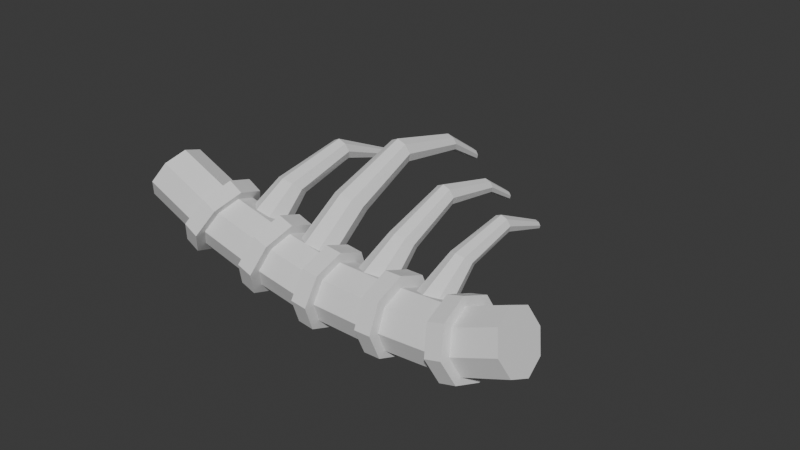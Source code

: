 # Source: bones1.blend  (saved by Blender 4.0.36; exported with 4.5.12 LTS)
import bpy
from mathutils import Matrix  # noqa: F401  (used for matrix-valued properties, if any)

bpy.ops.wm.read_factory_settings(use_empty=True)
scene = bpy.context.scene
scene.name = 'Scene'

# ---- collections
col_collection = bpy.data.collections.new('Collection'); scene.collection.children.link(col_collection)

# ---- world
world_world = bpy.data.worlds.new('World'); scene.world = world_world
world_world.use_nodes = True; world_world.node_tree.nodes.clear()
_N = world_world.node_tree.nodes; _L = world_world.node_tree.links
n0 = _N.new('ShaderNodeOutputWorld'); n0.name = 'World Output'; n0.location = (300, 300)
n1 = _N.new('ShaderNodeBackground'); n1.name = 'Background'; n1.location = (10, 300)
n1.inputs[0].default_value = (0.05088, 0.05088, 0.05088, 1.0)
_L.new(n1.outputs[0], n0.inputs[0])
n0.is_active_output = True
world_world.color = (0.05088, 0.05088, 0.05088)
world_world.use_sun_shadow = False
world_world.sun_shadow_jitter_overblur = 0.0

# ---- meshes
me_cylinder = bpy.data.meshes.new('Cylinder')
me_cylinder.from_pydata([(-0.1953, 0.33, 0.34), (-0.2306, 0.33, 1.063), (0.04191, 0.2343, 0.3275), (0.006612, 0.2343, 1.05), (0.1402, 0.003428, 0.3223), (0.1049, 0.003428, 1.045), (0.04191, -0.2275, 0.3275), (0.006612, -0.2275, 1.05), (-0.1953, -0.3231, 0.34), (-0.2306, -0.3231, 1.063), (-0.4325, -0.2275, 0.3525), (-0.4678, -0.2275, 1.075), (-0.5307, 0.003428, 0.3576), (-0.566, 0.003428, 1.081), (-0.4325, 0.2343, 0.3525), (-0.4678, 0.2343, 1.075), (-0.3787, 0.33, 1.728), (-0.154, 0.2343, 1.786), (-0.06087, 0.003428, 1.81), (-0.154, -0.2275, 1.786), (-0.3787, -0.3231, 1.728), (-0.6034, -0.2275, 1.67), (-0.6965, 0.003428, 1.646), (-0.6034, 0.2343, 1.67), (-0.3787, 0.33, 1.728), (-0.154, 0.2343, 1.786), (-0.06087, 0.003428, 1.81), (-0.154, -0.2275, 1.786), (-0.3787, -0.3231, 1.728), (-0.6034, -0.2275, 1.67), (-0.6965, 0.003428, 1.646), (-0.6034, 0.2343, 1.67), (-0.6046, 0.33, 2.46), (-0.3971, 0.2343, 2.562), (-0.3112, 0.003428, 2.604), (-0.3971, -0.2275, 2.562), (-0.6046, -0.3231, 2.46), (-0.8121, -0.2275, 2.359), (-0.898, 0.003428, 2.317), (-0.8121, 0.2343, 2.359), (-0.9508, 0.33, 3.164), (-0.7433, 0.2343, 3.265), (-0.6573, 0.003428, 3.307), (-0.7433, -0.2275, 3.265), (-0.9508, -0.3231, 3.164), (-1.158, -0.2275, 3.063), (-1.244, 0.003428, 3.021), (-1.158, 0.2343, 3.063), (-1.379, 0.3298, 3.9), (-1.219, 0.2328, 4.07), (-1.158, 0.001374, 4.144), (-1.231, -0.2288, 4.079), (-1.396, -0.323, 3.913), (-1.556, -0.2259, 3.743), (-1.618, 0.005481, 3.669), (-1.544, 0.2357, 3.734), (-1.845, 0.3487, 4.319), (-1.683, 0.2516, 4.492), (-1.621, 0.02021, 4.568), (-1.695, -0.21, 4.501), (-1.862, -0.3041, 4.332), (-2.024, -0.2071, 4.159), (-2.086, 0.02432, 4.084), (-2.012, 0.2545, 4.15), (-0.2088, 0.2535, 1.602), (-0.6647, 0.6256, 1.449), (-0.3235, 0.1747, 1.723), (-0.7406, 0.5735, 1.529), (-0.4558, 0.0308, 1.723), (-0.8281, 0.4783, 1.529), (-0.5282, -0.09389, 1.603), (-0.876, 0.3959, 1.45), (-0.4982, -0.1263, 1.432), (-0.8562, 0.3744, 1.337), (-0.3835, -0.04756, 1.311), (-0.7803, 0.4265, 1.257), (-0.2512, 0.09631, 1.311), (-0.6928, 0.5217, 1.257), (-0.1788, 0.221, 1.432), (-0.6449, 0.6042, 1.337), (-0.8489, 1.205, 1.422), (-0.9234, 1.184, 1.478), (-1.017, 1.157, 1.466), (-1.074, 1.14, 1.395), (-1.062, 1.142, 1.304), (-0.9875, 1.163, 1.249), (-0.8942, 1.19, 1.26), (-0.8368, 1.208, 1.332), (-0.721, 1.81, 1.554), (-0.7601, 1.799, 1.583), (-0.8089, 1.785, 1.577), (-0.839, 1.776, 1.539), (-0.8326, 1.777, 1.492), (-0.7936, 1.788, 1.463), (-0.7447, 1.802, 1.469), (-0.7147, 1.811, 1.507), (-1.366, 0.4375, 3.84), (-1.49, 0.4375, 3.976), (-1.143, 0.3094, 4.031), (-1.267, 0.3094, 4.167), (-1.051, -5.96e-08, 4.11), (-1.175, -5.96e-08, 4.246), (-1.143, -0.3094, 4.031), (-1.267, -0.3094, 4.167), (-1.366, -0.4375, 3.84), (-1.49, -0.4375, 3.976), (-1.589, -0.3094, 3.649), (-1.713, -0.3094, 3.785), (-1.681, -5.96e-08, 3.57), (-1.805, -8.941e-08, 3.705), (-1.589, 0.3094, 3.649), (-1.713, 0.3094, 3.785), (-0.4199, 0.4375, 1.751), (-0.4393, 0.4375, 1.924), (-0.1107, 0.3094, 1.787), (-0.1302, 0.3094, 1.96), (0.01733, -5.96e-08, 1.802), (-0.002104, 0.0, 1.975), (-0.1107, -0.3094, 1.787), (-0.1302, -0.3094, 1.96), (-0.4199, -0.4375, 1.751), (-0.4393, -0.4375, 1.924), (-0.729, -0.3094, 1.715), (-0.7485, -0.3094, 1.888), (-0.8571, 0.0, 1.701), (-0.8765, -5.96e-08, 1.873), (-0.729, 0.3094, 1.715), (-0.7485, 0.3094, 1.888), (-0.2577, 0.4375, 0.9949), (-0.2482, 0.4375, 1.169), (0.05295, 0.3094, 0.9802), (0.06241, 0.3094, 1.154), (0.1816, 0.0, 0.9742), (0.1911, 0.0, 1.148), (0.05295, -0.3094, 0.9802), (0.06241, -0.3094, 1.154), (-0.2577, -0.4375, 0.9949), (-0.2482, -0.4375, 1.169), (-0.5683, -0.3094, 1.01), (-0.5588, -0.3094, 1.184), (-0.6969, -5.96e-08, 1.016), (-0.6875, 0.0, 1.19), (-0.5683, 0.3094, 1.01), (-0.5588, 0.3094, 1.184), (-0.976, 0.4375, 3.145), (-1.062, 0.4375, 3.304), (-0.7105, 0.3094, 3.282), (-0.7965, 0.3094, 3.441), (-0.6005, -2.98e-08, 3.338), (-0.6865, -8.941e-08, 3.497), (-0.7105, -0.3094, 3.282), (-0.7965, -0.3094, 3.441), (-0.976, -0.4375, 3.145), (-1.062, -0.4375, 3.304), (-1.242, -0.3094, 3.009), (-1.327, -0.3094, 3.167), (-1.351, -5.96e-08, 2.952), (-1.437, -2.98e-08, 3.111), (-1.242, 0.3094, 3.009), (-1.327, 0.3094, 3.167), (-0.6251, 0.4375, 2.442), (-0.6855, 0.4375, 2.609), (-0.3387, 0.3094, 2.541), (-0.3991, 0.3094, 2.709), (-0.2201, -2.98e-08, 2.582), (-0.2804, 0.0, 2.75), (-0.3387, -0.3094, 2.541), (-0.3991, -0.3094, 2.709), (-0.6251, -0.4375, 2.442), (-0.6855, -0.4375, 2.609), (-0.9116, -0.3094, 2.343), (-0.9719, -0.3094, 2.51), (-1.03, -5.96e-08, 2.301), (-1.091, -2.98e-08, 2.469), (-0.9116, 0.3094, 2.343), (-0.9719, 0.3094, 2.51), (-0.4984, 0.2487, 2.252), (-0.9838, 0.7278, 2.099), (-0.5995, 0.1793, 2.358), (-1.071, 0.6679, 2.191), (-0.7161, 0.05252, 2.358), (-1.172, 0.5584, 2.191), (-0.7799, -0.05735, 2.252), (-1.227, 0.4635, 2.099), (-0.7535, -0.08595, 2.102), (-1.204, 0.4388, 1.969), (-0.6524, -0.01653, 1.995), (-1.117, 0.4988, 1.878), (-0.5358, 0.1103, 1.995), (-1.016, 0.6082, 1.877), (-0.472, 0.2201, 2.101), (-0.961, 0.7031, 1.969), (-1.306, 1.281, 2.016), (-1.392, 1.257, 2.08), (-1.499, 1.226, 2.067), (-1.565, 1.206, 1.984), (-1.551, 1.209, 1.88), (-1.465, 1.233, 1.816), (-1.358, 1.264, 1.83), (-1.292, 1.284, 1.912), (-1.272, 1.984, 2.116), (-1.333, 1.967, 2.162), (-1.41, 1.944, 2.152), (-1.457, 1.93, 2.093), (-1.447, 1.932, 2.019), (-1.386, 1.95, 1.973), (-1.309, 1.972, 1.982), (-1.262, 1.986, 2.042), (-1.086, 2.367, 2.238), (-1.126, 2.357, 2.269), (-1.176, 2.346, 2.263), (-1.207, 2.339, 2.224), (-1.199, 2.342, 2.175), (-1.159, 2.352, 2.145), (-1.109, 2.363, 2.151), (-1.079, 2.37, 2.189), (-0.7562, 0.2695, 2.949), (-1.196, 0.6283, 2.802), (-0.8668, 0.1935, 3.065), (-1.269, 0.5781, 2.879), (-0.9944, 0.05483, 3.066), (-1.353, 0.4863, 2.879), (-1.064, -0.06538, 2.95), (-1.399, 0.4068, 2.802), (-1.035, -0.09667, 2.785), (-1.38, 0.3861, 2.693), (-0.9246, -0.02072, 2.669), (-1.307, 0.4363, 2.616), (-0.7971, 0.118, 2.668), (-1.223, 0.5281, 2.616), (-0.7273, 0.2382, 2.785), (-1.177, 0.6076, 2.693), (-1.466, 1.092, 2.732), (-1.538, 1.072, 2.786), (-1.628, 1.046, 2.775), (-1.683, 1.029, 2.705), (-1.671, 1.032, 2.618), (-1.599, 1.052, 2.565), (-1.509, 1.078, 2.576), (-1.454, 1.095, 2.645), (-1.437, 1.681, 2.816), (-1.489, 1.667, 2.854), (-1.553, 1.648, 2.846), (-1.593, 1.636, 2.797), (-1.584, 1.638, 2.735), (-1.533, 1.653, 2.696), (-1.468, 1.671, 2.704), (-1.429, 1.683, 2.754), (-1.281, 2.003, 2.918), (-1.315, 1.994, 2.944), (-1.357, 1.985, 2.939), (-1.383, 1.979, 2.907), (-1.376, 1.981, 2.866), (-1.343, 1.99, 2.84), (-1.301, 1.999, 2.845), (-1.275, 2.005, 2.877), (-1.185, 0.3163, 3.513), (-1.556, 0.619, 3.389), (-1.278, 0.2522, 3.611), (-1.618, 0.5766, 3.453), (-1.386, 0.1352, 3.611), (-1.689, 0.4992, 3.454), (-1.445, 0.03377, 3.513), (-1.728, 0.4321, 3.389), (-1.421, 0.007375, 3.374), (-1.712, 0.4146, 3.297), (-1.327, 0.07146, 3.276), (-1.65, 0.457, 3.232), (-1.22, 0.1885, 3.276), (-1.579, 0.5345, 3.232), (-1.161, 0.2899, 3.374), (-1.54, 0.6016, 3.297), (-1.706, 1.09, 3.367), (-1.766, 1.073, 3.412), (-1.842, 1.051, 3.402), (-1.889, 1.037, 3.344), (-1.879, 1.039, 3.271), (-1.818, 1.056, 3.225), (-1.743, 1.078, 3.235), (-1.696, 1.092, 3.293), (-1.602, 1.582, 3.474), (-1.634, 1.573, 3.497), (-1.673, 1.562, 3.492), (-1.698, 1.555, 3.462), (-1.693, 1.556, 3.423), (-1.661, 1.565, 3.4), (-1.621, 1.576, 3.405), (-1.597, 1.584, 3.435)], [], [(0, 1, 3, 2), (2, 3, 5, 4), (4, 5, 7, 6), (6, 7, 9, 8), (8, 9, 11, 10), (10, 11, 13, 12), (9, 7, 19, 20), (12, 13, 15, 14), (14, 15, 1, 0), (0, 2, 4, 6, 8, 10, 12, 14), (17, 16, 24, 25), (15, 13, 22, 23), (5, 3, 17, 18), (11, 9, 20, 21), (1, 15, 23, 16), (3, 1, 16, 17), (7, 5, 18, 19), (13, 11, 21, 22), (31, 30, 38, 39), (16, 23, 31, 24), (22, 21, 29, 30), (20, 19, 27, 28), (18, 17, 25, 26), (23, 22, 30, 31), (21, 20, 28, 29), (19, 18, 26, 27), (34, 33, 41, 42), (29, 28, 36, 37), (27, 26, 34, 35), (25, 24, 32, 33), (24, 31, 39, 32), (30, 29, 37, 38), (28, 27, 35, 36), (26, 25, 33, 34), (40, 47, 55, 48), (39, 38, 46, 47), (37, 36, 44, 45), (35, 34, 42, 43), (33, 32, 40, 41), (32, 39, 47, 40), (38, 37, 45, 46), (36, 35, 43, 44), (55, 54, 62, 63), (46, 45, 53, 54), (44, 43, 51, 52), (42, 41, 49, 50), (47, 46, 54, 55), (45, 44, 52, 53), (43, 42, 50, 51), (41, 40, 48, 49), (53, 52, 60, 61), (51, 50, 58, 59), (49, 48, 56, 57), (48, 55, 63, 56), (54, 53, 61, 62), (52, 51, 59, 60), (50, 49, 57, 58), (57, 56, 63, 62, 61, 60, 59, 58), (64, 65, 67, 66), (66, 67, 69, 68), (68, 69, 71, 70), (70, 71, 73, 72), (72, 73, 75, 74), (74, 75, 77, 76), (77, 75, 85, 86), (76, 77, 79, 78), (78, 79, 65, 64), (64, 66, 68, 70, 72, 74, 76, 78), (85, 84, 92, 93), (73, 71, 83, 84), (79, 77, 86, 87), (69, 67, 81, 82), (75, 73, 84, 85), (65, 79, 87, 80), (67, 65, 80, 81), (71, 69, 82, 83), (89, 88, 95, 94, 93, 92, 91, 90), (83, 82, 90, 91), (81, 80, 88, 89), (80, 87, 95, 88), (86, 85, 93, 94), (84, 83, 91, 92), (82, 81, 89, 90), (87, 86, 94, 95), (96, 97, 99, 98), (98, 99, 101, 100), (100, 101, 103, 102), (102, 103, 105, 104), (104, 105, 107, 106), (106, 107, 109, 108), (99, 97, 111, 109, 107, 105, 103, 101), (108, 109, 111, 110), (110, 111, 97, 96), (96, 98, 100, 102, 104, 106, 108, 110), (112, 113, 115, 114), (114, 115, 117, 116), (116, 117, 119, 118), (118, 119, 121, 120), (120, 121, 123, 122), (122, 123, 125, 124), (115, 113, 127, 125, 123, 121, 119, 117), (124, 125, 127, 126), (126, 127, 113, 112), (112, 114, 116, 118, 120, 122, 124, 126), (128, 129, 131, 130), (130, 131, 133, 132), (132, 133, 135, 134), (134, 135, 137, 136), (136, 137, 139, 138), (138, 139, 141, 140), (131, 129, 143, 141, 139, 137, 135, 133), (140, 141, 143, 142), (142, 143, 129, 128), (128, 130, 132, 134, 136, 138, 140, 142), (144, 145, 147, 146), (146, 147, 149, 148), (148, 149, 151, 150), (150, 151, 153, 152), (152, 153, 155, 154), (154, 155, 157, 156), (147, 145, 159, 157, 155, 153, 151, 149), (156, 157, 159, 158), (158, 159, 145, 144), (144, 146, 148, 150, 152, 154, 156, 158), (160, 161, 163, 162), (162, 163, 165, 164), (164, 165, 167, 166), (166, 167, 169, 168), (168, 169, 171, 170), (170, 171, 173, 172), (163, 161, 175, 173, 171, 169, 167, 165), (172, 173, 175, 174), (174, 175, 161, 160), (160, 162, 164, 166, 168, 170, 172, 174), (176, 177, 179, 178), (178, 179, 181, 180), (180, 181, 183, 182), (182, 183, 185, 184), (184, 185, 187, 186), (186, 187, 189, 188), (189, 187, 197, 198), (188, 189, 191, 190), (190, 191, 177, 176), (176, 178, 180, 182, 184, 186, 188, 190), (197, 196, 204, 205), (185, 183, 195, 196), (191, 189, 198, 199), (181, 179, 193, 194), (187, 185, 196, 197), (177, 191, 199, 192), (179, 177, 192, 193), (183, 181, 194, 195), (202, 201, 209, 210), (195, 194, 202, 203), (193, 192, 200, 201), (192, 199, 207, 200), (198, 197, 205, 206), (196, 195, 203, 204), (194, 193, 201, 202), (199, 198, 206, 207), (209, 208, 215, 214, 213, 212, 211, 210), (207, 206, 214, 215), (205, 204, 212, 213), (203, 202, 210, 211), (201, 200, 208, 209), (200, 207, 215, 208), (206, 205, 213, 214), (204, 203, 211, 212), (216, 217, 219, 218), (218, 219, 221, 220), (220, 221, 223, 222), (222, 223, 225, 224), (224, 225, 227, 226), (226, 227, 229, 228), (229, 227, 237, 238), (228, 229, 231, 230), (230, 231, 217, 216), (216, 218, 220, 222, 224, 226, 228, 230), (237, 236, 244, 245), (225, 223, 235, 236), (231, 229, 238, 239), (221, 219, 233, 234), (227, 225, 236, 237), (217, 231, 239, 232), (219, 217, 232, 233), (223, 221, 234, 235), (242, 241, 249, 250), (235, 234, 242, 243), (233, 232, 240, 241), (232, 239, 247, 240), (238, 237, 245, 246), (236, 235, 243, 244), (234, 233, 241, 242), (239, 238, 246, 247), (249, 248, 255, 254, 253, 252, 251, 250), (247, 246, 254, 255), (245, 244, 252, 253), (243, 242, 250, 251), (241, 240, 248, 249), (240, 247, 255, 248), (246, 245, 253, 254), (244, 243, 251, 252), (256, 257, 259, 258), (258, 259, 261, 260), (260, 261, 263, 262), (262, 263, 265, 264), (264, 265, 267, 266), (266, 267, 269, 268), (269, 267, 277, 278), (268, 269, 271, 270), (270, 271, 257, 256), (256, 258, 260, 262, 264, 266, 268, 270), (277, 276, 284, 285), (265, 263, 275, 276), (271, 269, 278, 279), (261, 259, 273, 274), (267, 265, 276, 277), (257, 271, 279, 272), (259, 257, 272, 273), (263, 261, 274, 275), (281, 280, 287, 286, 285, 284, 283, 282), (275, 274, 282, 283), (273, 272, 280, 281), (272, 279, 287, 280), (278, 277, 285, 286), (276, 275, 283, 284), (274, 273, 281, 282), (279, 278, 286, 287)])
_uv = me_cylinder.uv_layers.new(name='UVMap')
_uv.uv.foreach_set('vector', [1.0, 0.5, 1.0, 1.0, 0.875, 1.0, 0.875, 0.5, 0.875, 0.5, 0.875, 1.0, 0.75, 1.0, 0.75, 0.5, 0.75, 0.5, 0.75, 1.0, 0.625, 1.0, 0.625, 0.5, 0.625, 0.5, 0.625, 1.0, 0.5, 1.0, 0.5, 0.5, 0.5, 0.5, 0.5, 1.0, 0.375, 1.0, 0.375, 0.5, 0.375, 0.5, 0.375, 1.0, 0.25, 1.0, 0.25, 0.5, 0.5, 1.0, 0.625, 1.0, 0.625, 1.0, 0.5, 1.0, 0.25, 0.5, 0.25, 1.0, 0.125, 1.0, 0.125, 0.5, 0.125, 0.5, 0.125, 1.0, 0.0, 1.0, 0.0, 0.5, 0.75, 0.49, 0.9197, 0.4197, 0.99, 0.25, 0.9197, 0.08029, 0.75, 0.01, 0.5803, 0.08029, 0.51, 0.25, 0.5803, 0.4197, 0.875, 1.0, 1.0, 1.0, 1.0, 1.0, 0.875, 1.0, 0.125, 1.0, 0.25, 1.0, 0.25, 1.0, 0.125, 1.0, 0.75, 1.0, 0.875, 1.0, 0.875, 1.0, 0.75, 1.0, 0.375, 1.0, 0.5, 1.0, 0.5, 1.0, 0.375, 1.0, 0.0, 1.0, 0.125, 1.0, 0.125, 1.0, 0.0, 1.0, 0.875, 1.0, 1.0, 1.0, 1.0, 1.0, 0.875, 1.0, 0.625, 1.0, 0.75, 1.0, 0.75, 1.0, 0.625, 1.0, 0.25, 1.0, 0.375, 1.0, 0.375, 1.0, 0.25, 1.0, 0.125, 1.0, 0.25, 1.0, 0.25, 1.0, 0.125, 1.0, 0.0, 1.0, 0.125, 1.0, 0.125, 1.0, 0.0, 1.0, 0.25, 1.0, 0.375, 1.0, 0.375, 1.0, 0.25, 1.0, 0.5, 1.0, 0.625, 1.0, 0.625, 1.0, 0.5, 1.0, 0.75, 1.0, 0.875, 1.0, 0.875, 1.0, 0.75, 1.0, 0.125, 1.0, 0.25, 1.0, 0.25, 1.0, 0.125, 1.0, 0.375, 1.0, 0.5, 1.0, 0.5, 1.0, 0.375, 1.0, 0.625, 1.0, 0.75, 1.0, 0.75, 1.0, 0.625, 1.0, 0.75, 1.0, 0.875, 1.0, 0.875, 1.0, 0.75, 1.0, 0.375, 1.0, 0.5, 1.0, 0.5, 1.0, 0.375, 1.0, 0.625, 1.0, 0.75, 1.0, 0.75, 1.0, 0.625, 1.0, 0.875, 1.0, 1.0, 1.0, 1.0, 1.0, 0.875, 1.0, 0.0, 1.0, 0.125, 1.0, 0.125, 1.0, 0.0, 1.0, 0.25, 1.0, 0.375, 1.0, 0.375, 1.0, 0.25, 1.0, 0.5, 1.0, 0.625, 1.0, 0.625, 1.0, 0.5, 1.0, 0.75, 1.0, 0.875, 1.0, 0.875, 1.0, 0.75, 1.0, 0.0, 1.0, 0.125, 1.0, 0.125, 1.0, 0.0, 1.0, 0.125, 1.0, 0.25, 1.0, 0.25, 1.0, 0.125, 1.0, 0.375, 1.0, 0.5, 1.0, 0.5, 1.0, 0.375, 1.0, 0.625, 1.0, 0.75, 1.0, 0.75, 1.0, 0.625, 1.0, 0.875, 1.0, 1.0, 1.0, 1.0, 1.0, 0.875, 1.0, 0.0, 1.0, 0.125, 1.0, 0.125, 1.0, 0.0, 1.0, 0.25, 1.0, 0.375, 1.0, 0.375, 1.0, 0.25, 1.0, 0.5, 1.0, 0.625, 1.0, 0.625, 1.0, 0.5, 1.0, 0.125, 1.0, 0.25, 1.0, 0.25, 1.0, 0.125, 1.0, 0.25, 1.0, 0.375, 1.0, 0.375, 1.0, 0.25, 1.0, 0.5, 1.0, 0.625, 1.0, 0.625, 1.0, 0.5, 1.0, 0.75, 1.0, 0.875, 1.0, 0.875, 1.0, 0.75, 1.0, 0.125, 1.0, 0.25, 1.0, 0.25, 1.0, 0.125, 1.0, 0.375, 1.0, 0.5, 1.0, 0.5, 1.0, 0.375, 1.0, 0.625, 1.0, 0.75, 1.0, 0.75, 1.0, 0.625, 1.0, 0.875, 1.0, 1.0, 1.0, 1.0, 1.0, 0.875, 1.0, 0.375, 1.0, 0.5, 1.0, 0.5, 1.0, 0.375, 1.0, 0.625, 1.0, 0.75, 1.0, 0.75, 1.0, 0.625, 1.0, 0.875, 1.0, 1.0, 1.0, 1.0, 1.0, 0.875, 1.0, 0.0, 1.0, 0.125, 1.0, 0.125, 1.0, 0.0, 1.0, 0.25, 1.0, 0.375, 1.0, 0.375, 1.0, 0.25, 1.0, 0.5, 1.0, 0.625, 1.0, 0.625, 1.0, 0.5, 1.0, 0.75, 1.0, 0.875, 1.0, 0.875, 1.0, 0.75, 1.0, 0.875, 1.0, 0.0, 1.0, 0.125, 1.0, 0.25, 1.0, 0.375, 1.0, 0.5, 1.0, 0.625, 1.0, 0.75, 1.0, 1.0, 0.5, 1.0, 1.0, 0.875, 1.0, 0.875, 0.5, 0.875, 0.5, 0.875, 1.0, 0.75, 1.0, 0.75, 0.5, 0.75, 0.5, 0.75, 1.0, 0.625, 1.0, 0.625, 0.5, 0.625, 0.5, 0.625, 1.0, 0.5, 1.0, 0.5, 0.5, 0.5, 0.5, 0.5, 1.0, 0.375, 1.0, 0.375, 0.5, 0.375, 0.5, 0.375, 1.0, 0.25, 1.0, 0.25, 0.5, 0.25, 1.0, 0.375, 1.0, 0.375, 1.0, 0.25, 1.0, 0.25, 0.5, 0.25, 1.0, 0.125, 1.0, 0.125, 0.5, 0.125, 0.5, 0.125, 1.0, 0.0, 1.0, 0.0, 0.5, 0.75, 0.49, 0.9197, 0.4197, 0.99, 0.25, 0.9197, 0.08029, 0.75, 0.01, 0.5803, 0.08029, 0.51, 0.25, 0.5803, 0.4197, 0.375, 1.0, 0.5, 1.0, 0.5, 1.0, 0.375, 1.0, 0.5, 1.0, 0.625, 1.0, 0.625, 1.0, 0.5, 1.0, 0.125, 1.0, 0.25, 1.0, 0.25, 1.0, 0.125, 1.0, 0.75, 1.0, 0.875, 1.0, 0.875, 1.0, 0.75, 1.0, 0.375, 1.0, 0.5, 1.0, 0.5, 1.0, 0.375, 1.0, 0.0, 1.0, 0.125, 1.0, 0.125, 1.0, 0.0, 1.0, 0.875, 1.0, 1.0, 1.0, 1.0, 1.0, 0.875, 1.0, 0.625, 1.0, 0.75, 1.0, 0.75, 1.0, 0.625, 1.0, 0.4197, 0.4197, 0.25, 0.49, 0.08029, 0.4197, 0.01, 0.25, 0.08029, 0.08029, 0.25, 0.01, 0.4197, 0.08029, 0.49, 0.25, 0.625, 1.0, 0.75, 1.0, 0.75, 1.0, 0.625, 1.0, 0.875, 1.0, 1.0, 1.0, 1.0, 1.0, 0.875, 1.0, 0.0, 1.0, 0.125, 1.0, 0.125, 1.0, 0.0, 1.0, 0.25, 1.0, 0.375, 1.0, 0.375, 1.0, 0.25, 1.0, 0.5, 1.0, 0.625, 1.0, 0.625, 1.0, 0.5, 1.0, 0.75, 1.0, 0.875, 1.0, 0.875, 1.0, 0.75, 1.0, 0.125, 1.0, 0.25, 1.0, 0.25, 1.0, 0.125, 1.0, 1.0, 0.5, 1.0, 1.0, 0.875, 1.0, 0.875, 0.5, 0.875, 0.5, 0.875, 1.0, 0.75, 1.0, 0.75, 0.5, 0.75, 0.5, 0.75, 1.0, 0.625, 1.0, 0.625, 0.5, 0.625, 0.5, 0.625, 1.0, 0.5, 1.0, 0.5, 0.5, 0.5, 0.5, 0.5, 1.0, 0.375, 1.0, 0.375, 0.5, 0.375, 0.5, 0.375, 1.0, 0.25, 1.0, 0.25, 0.5, 0.4197, 0.4197, 0.25, 0.49, 0.08029, 0.4197, 0.01, 0.25, 0.08029, 0.08029, 0.25, 0.01, 0.4197, 0.08029, 0.49, 0.25, 0.25, 0.5, 0.25, 1.0, 0.125, 1.0, 0.125, 0.5, 0.125, 0.5, 0.125, 1.0, 0.0, 1.0, 0.0, 0.5, 0.75, 0.49, 0.9197, 0.4197, 0.99, 0.25, 0.9197, 0.08029, 0.75, 0.01, 0.5803, 0.08029, 0.51, 0.25, 0.5803, 0.4197, 1.0, 0.5, 1.0, 1.0, 0.875, 1.0, 0.875, 0.5, 0.875, 0.5, 0.875, 1.0, 0.75, 1.0, 0.75, 0.5, 0.75, 0.5, 0.75, 1.0, 0.625, 1.0, 0.625, 0.5, 0.625, 0.5, 0.625, 1.0, 0.5, 1.0, 0.5, 0.5, 0.5, 0.5, 0.5, 1.0, 0.375, 1.0, 0.375, 0.5, 0.375, 0.5, 0.375, 1.0, 0.25, 1.0, 0.25, 0.5, 0.4197, 0.4197, 0.25, 0.49, 0.08029, 0.4197, 0.01, 0.25, 0.08029, 0.08029, 0.25, 0.01, 0.4197, 0.08029, 0.49, 0.25, 0.25, 0.5, 0.25, 1.0, 0.125, 1.0, 0.125, 0.5, 0.125, 0.5, 0.125, 1.0, 0.0, 1.0, 0.0, 0.5, 0.75, 0.49, 0.9197, 0.4197, 0.99, 0.25, 0.9197, 0.08029, 0.75, 0.01, 0.5803, 0.08029, 0.51, 0.25, 0.5803, 0.4197, 1.0, 0.5, 1.0, 1.0, 0.875, 1.0, 0.875, 0.5, 0.875, 0.5, 0.875, 1.0, 0.75, 1.0, 0.75, 0.5, 0.75, 0.5, 0.75, 1.0, 0.625, 1.0, 0.625, 0.5, 0.625, 0.5, 0.625, 1.0, 0.5, 1.0, 0.5, 0.5, 0.5, 0.5, 0.5, 1.0, 0.375, 1.0, 0.375, 0.5, 0.375, 0.5, 0.375, 1.0, 0.25, 1.0, 0.25, 0.5, 0.4197, 0.4197, 0.25, 0.49, 0.08029, 0.4197, 0.01, 0.25, 0.08029, 0.08029, 0.25, 0.01, 0.4197, 0.08029, 0.49, 0.25, 0.25, 0.5, 0.25, 1.0, 0.125, 1.0, 0.125, 0.5, 0.125, 0.5, 0.125, 1.0, 0.0, 1.0, 0.0, 0.5, 0.75, 0.49, 0.9197, 0.4197, 0.99, 0.25, 0.9197, 0.08029, 0.75, 0.01, 0.5803, 0.08029, 0.51, 0.25, 0.5803, 0.4197, 1.0, 0.5, 1.0, 1.0, 0.875, 1.0, 0.875, 0.5, 0.875, 0.5, 0.875, 1.0, 0.75, 1.0, 0.75, 0.5, 0.75, 0.5, 0.75, 1.0, 0.625, 1.0, 0.625, 0.5, 0.625, 0.5, 0.625, 1.0, 0.5, 1.0, 0.5, 0.5, 0.5, 0.5, 0.5, 1.0, 0.375, 1.0, 0.375, 0.5, 0.375, 0.5, 0.375, 1.0, 0.25, 1.0, 0.25, 0.5, 0.4197, 0.4197, 0.25, 0.49, 0.08029, 0.4197, 0.01, 0.25, 0.08029, 0.08029, 0.25, 0.01, 0.4197, 0.08029, 0.49, 0.25, 0.25, 0.5, 0.25, 1.0, 0.125, 1.0, 0.125, 0.5, 0.125, 0.5, 0.125, 1.0, 0.0, 1.0, 0.0, 0.5, 0.75, 0.49, 0.9197, 0.4197, 0.99, 0.25, 0.9197, 0.08029, 0.75, 0.01, 0.5803, 0.08029, 0.51, 0.25, 0.5803, 0.4197, 1.0, 0.5, 1.0, 1.0, 0.875, 1.0, 0.875, 0.5, 0.875, 0.5, 0.875, 1.0, 0.75, 1.0, 0.75, 0.5, 0.75, 0.5, 0.75, 1.0, 0.625, 1.0, 0.625, 0.5, 0.625, 0.5, 0.625, 1.0, 0.5, 1.0, 0.5, 0.5, 0.5, 0.5, 0.5, 1.0, 0.375, 1.0, 0.375, 0.5, 0.375, 0.5, 0.375, 1.0, 0.25, 1.0, 0.25, 0.5, 0.4197, 0.4197, 0.25, 0.49, 0.08029, 0.4197, 0.01, 0.25, 0.08029, 0.08029, 0.25, 0.01, 0.4197, 0.08029, 0.49, 0.25, 0.25, 0.5, 0.25, 1.0, 0.125, 1.0, 0.125, 0.5, 0.125, 0.5, 0.125, 1.0, 0.0, 1.0, 0.0, 0.5, 0.75, 0.49, 0.9197, 0.4197, 0.99, 0.25, 0.9197, 0.08029, 0.75, 0.01, 0.5803, 0.08029, 0.51, 0.25, 0.5803, 0.4197, 1.0, 0.5, 1.0, 1.0, 0.875, 1.0, 0.875, 0.5, 0.875, 0.5, 0.875, 1.0, 0.75, 1.0, 0.75, 0.5, 0.75, 0.5, 0.75, 1.0, 0.625, 1.0, 0.625, 0.5, 0.625, 0.5, 0.625, 1.0, 0.5, 1.0, 0.5, 0.5, 0.5, 0.5, 0.5, 1.0, 0.375, 1.0, 0.375, 0.5, 0.375, 0.5, 0.375, 1.0, 0.25, 1.0, 0.25, 0.5, 0.25, 1.0, 0.375, 1.0, 0.375, 1.0, 0.25, 1.0, 0.25, 0.5, 0.25, 1.0, 0.125, 1.0, 0.125, 0.5, 0.125, 0.5, 0.125, 1.0, 0.0, 1.0, 0.0, 0.5, 0.75, 0.49, 0.9197, 0.4197, 0.99, 0.25, 0.9197, 0.08029, 0.75, 0.01, 0.5803, 0.08029, 0.51, 0.25, 0.5803, 0.4197, 0.375, 1.0, 0.5, 1.0, 0.5, 1.0, 0.375, 1.0, 0.5, 1.0, 0.625, 1.0, 0.625, 1.0, 0.5, 1.0, 0.125, 1.0, 0.25, 1.0, 0.25, 1.0, 0.125, 1.0, 0.75, 1.0, 0.875, 1.0, 0.875, 1.0, 0.75, 1.0, 0.375, 1.0, 0.5, 1.0, 0.5, 1.0, 0.375, 1.0, 0.0, 1.0, 0.125, 1.0, 0.125, 1.0, 0.0, 1.0, 0.875, 1.0, 1.0, 1.0, 1.0, 1.0, 0.875, 1.0, 0.625, 1.0, 0.75, 1.0, 0.75, 1.0, 0.625, 1.0, 0.75, 1.0, 0.875, 1.0, 0.875, 1.0, 0.75, 1.0, 0.625, 1.0, 0.75, 1.0, 0.75, 1.0, 0.625, 1.0, 0.875, 1.0, 1.0, 1.0, 1.0, 1.0, 0.875, 1.0, 0.0, 1.0, 0.125, 1.0, 0.125, 1.0, 0.0, 1.0, 0.25, 1.0, 0.375, 1.0, 0.375, 1.0, 0.25, 1.0, 0.5, 1.0, 0.625, 1.0, 0.625, 1.0, 0.5, 1.0, 0.75, 1.0, 0.875, 1.0, 0.875, 1.0, 0.75, 1.0, 0.125, 1.0, 0.25, 1.0, 0.25, 1.0, 0.125, 1.0, 0.4228, 0.1094, 0.2547, 0.1787, 0.08366, 0.1145, 0.009766, -0.04578, 0.07635, -0.2082, 0.2444, -0.2775, 0.4155, -0.2133, 0.4894, -0.05301, 0.125, 1.0, 0.25, 1.0, 0.25, 1.0, 0.125, 1.0, 0.375, 1.0, 0.5, 1.0, 0.5, 1.0, 0.375, 1.0, 0.625, 1.0, 0.75, 1.0, 0.75, 1.0, 0.625, 1.0, 0.875, 1.0, 1.0, 1.0, 1.0, 1.0, 0.875, 1.0, 0.0, 1.0, 0.125, 1.0, 0.125, 1.0, 0.0, 1.0, 0.25, 1.0, 0.375, 1.0, 0.375, 1.0, 0.25, 1.0, 0.5, 1.0, 0.625, 1.0, 0.625, 1.0, 0.5, 1.0, 1.0, 0.5, 1.0, 1.0, 0.875, 1.0, 0.875, 0.5, 0.875, 0.5, 0.875, 1.0, 0.75, 1.0, 0.75, 0.5, 0.75, 0.5, 0.75, 1.0, 0.625, 1.0, 0.625, 0.5, 0.625, 0.5, 0.625, 1.0, 0.5, 1.0, 0.5, 0.5, 0.5, 0.5, 0.5, 1.0, 0.375, 1.0, 0.375, 0.5, 0.375, 0.5, 0.375, 1.0, 0.25, 1.0, 0.25, 0.5, 0.25, 1.0, 0.375, 1.0, 0.375, 1.0, 0.25, 1.0, 0.25, 0.5, 0.25, 1.0, 0.125, 1.0, 0.125, 0.5, 0.125, 0.5, 0.125, 1.0, 0.0, 1.0, 0.0, 0.5, 0.75, 0.49, 0.9197, 0.4197, 0.99, 0.25, 0.9197, 0.08029, 0.75, 0.01, 0.5803, 0.08029, 0.51, 0.25, 0.5803, 0.4197, 0.375, 1.0, 0.5, 1.0, 0.5, 1.0, 0.375, 1.0, 0.5, 1.0, 0.625, 1.0, 0.625, 1.0, 0.5, 1.0, 0.125, 1.0, 0.25, 1.0, 0.25, 1.0, 0.125, 1.0, 0.75, 1.0, 0.875, 1.0, 0.875, 1.0, 0.75, 1.0, 0.375, 1.0, 0.5, 1.0, 0.5, 1.0, 0.375, 1.0, 0.0, 1.0, 0.125, 1.0, 0.125, 1.0, 0.0, 1.0, 0.875, 1.0, 1.0, 1.0, 1.0, 1.0, 0.875, 1.0, 0.625, 1.0, 0.75, 1.0, 0.75, 1.0, 0.625, 1.0, 0.75, 1.0, 0.875, 1.0, 0.875, 1.0, 0.75, 1.0, 0.625, 1.0, 0.75, 1.0, 0.75, 1.0, 0.625, 1.0, 0.875, 1.0, 1.0, 1.0, 1.0, 1.0, 0.875, 1.0, 0.0, 1.0, 0.125, 1.0, 0.125, 1.0, 0.0, 1.0, 0.25, 1.0, 0.375, 1.0, 0.375, 1.0, 0.25, 1.0, 0.5, 1.0, 0.625, 1.0, 0.625, 1.0, 0.5, 1.0, 0.75, 1.0, 0.875, 1.0, 0.875, 1.0, 0.75, 1.0, 0.125, 1.0, 0.25, 1.0, 0.25, 1.0, 0.125, 1.0, 0.4228, 0.1094, 0.2547, 0.1787, 0.08366, 0.1145, 0.009766, -0.04578, 0.07635, -0.2082, 0.2444, -0.2775, 0.4155, -0.2133, 0.4894, -0.05301, 0.125, 1.0, 0.25, 1.0, 0.25, 1.0, 0.125, 1.0, 0.375, 1.0, 0.5, 1.0, 0.5, 1.0, 0.375, 1.0, 0.625, 1.0, 0.75, 1.0, 0.75, 1.0, 0.625, 1.0, 0.875, 1.0, 1.0, 1.0, 1.0, 1.0, 0.875, 1.0, 0.0, 1.0, 0.125, 1.0, 0.125, 1.0, 0.0, 1.0, 0.25, 1.0, 0.375, 1.0, 0.375, 1.0, 0.25, 1.0, 0.5, 1.0, 0.625, 1.0, 0.625, 1.0, 0.5, 1.0, 1.0, 0.5, 1.0, 1.0, 0.875, 1.0, 0.875, 0.5, 0.875, 0.5, 0.875, 1.0, 0.75, 1.0, 0.75, 0.5, 0.75, 0.5, 0.75, 1.0, 0.625, 1.0, 0.625, 0.5, 0.625, 0.5, 0.625, 1.0, 0.5, 1.0, 0.5, 0.5, 0.5, 0.5, 0.5, 1.0, 0.375, 1.0, 0.375, 0.5, 0.375, 0.5, 0.375, 1.0, 0.25, 1.0, 0.25, 0.5, 0.25, 1.0, 0.375, 1.0, 0.375, 1.0, 0.25, 1.0, 0.25, 0.5, 0.25, 1.0, 0.125, 1.0, 0.125, 0.5, 0.125, 0.5, 0.125, 1.0, 0.0, 1.0, 0.0, 0.5, 0.75, 0.49, 0.9197, 0.4197, 0.99, 0.25, 0.9197, 0.08029, 0.75, 0.01, 0.5803, 0.08029, 0.51, 0.25, 0.5803, 0.4197, 0.375, 1.0, 0.5, 1.0, 0.5, 1.0, 0.375, 1.0, 0.5, 1.0, 0.625, 1.0, 0.625, 1.0, 0.5, 1.0, 0.125, 1.0, 0.25, 1.0, 0.25, 1.0, 0.125, 1.0, 0.75, 1.0, 0.875, 1.0, 0.875, 1.0, 0.75, 1.0, 0.375, 1.0, 0.5, 1.0, 0.5, 1.0, 0.375, 1.0, 0.0, 1.0, 0.125, 1.0, 0.125, 1.0, 0.0, 1.0, 0.875, 1.0, 1.0, 1.0, 1.0, 1.0, 0.875, 1.0, 0.625, 1.0, 0.75, 1.0, 0.75, 1.0, 0.625, 1.0, 0.4197, 0.4197, 0.25, 0.49, 0.08029, 0.4197, 0.01, 0.25, 0.08029, 0.08029, 0.25, 0.01, 0.4197, 0.08029, 0.49, 0.25, 0.625, 1.0, 0.75, 1.0, 0.75, 1.0, 0.625, 1.0, 0.875, 1.0, 1.0, 1.0, 1.0, 1.0, 0.875, 1.0, 0.0, 1.0, 0.125, 1.0, 0.125, 1.0, 0.0, 1.0, 0.25, 1.0, 0.375, 1.0, 0.375, 1.0, 0.25, 1.0, 0.5, 1.0, 0.625, 1.0, 0.625, 1.0, 0.5, 1.0, 0.75, 1.0, 0.875, 1.0, 0.875, 1.0, 0.75, 1.0, 0.125, 1.0, 0.25, 1.0, 0.25, 1.0, 0.125, 1.0])
me_cylinder.update()

# ---- objects
ob_cylinder = bpy.data.objects.new('Cylinder', me_cylinder)

# ---- transforms, parenting, visibility, modifiers, constraints
ob_cylinder.location = (-2.3, 0.0, 0.6952)
ob_cylinder.rotation_euler = (-0.0, 2.039, 0.0)

# ---- collection membership
col_collection.objects.link(ob_cylinder)

# ---- scene / render settings (as saved in the file)
scene.frame_start = 1; scene.frame_end = 250; scene.frame_set(1)
scene.render.engine = 'BLENDER_EEVEE_NEXT'
scene.cycles.sampling_pattern = 'TABULATED_SOBOL'
bpy.context.view_layer.update()

# ---- added for rendering (the .blend has no active camera and no usable light): camera, sun
cam_auto = bpy.data.cameras.new('AutoCamera')
cam_auto.lens = 50.0
cam_auto.sensor_width = 36.0
cam_auto.clip_end = 1000.0
ob_auto_camera = bpy.data.objects.new('AutoCamera', cam_auto)
scene.collection.objects.link(ob_auto_camera)
ob_auto_camera.location = (6.62937, -6.61755, 5.49439)
ob_auto_camera.rotation_euler = (1.09748, -7.21219e-08, 0.694738)
scene.camera = ob_auto_camera
light_auto_sun = bpy.data.lights.new('AutoSun', 'SUN')
light_auto_sun.energy = 3.0
light_auto_sun.angle = 0.0523599
ob_auto_sun = bpy.data.objects.new('AutoSun', light_auto_sun)
scene.collection.objects.link(ob_auto_sun)
ob_auto_sun.rotation_euler = (0.872665, 0.174533, 0.523599)
bpy.context.view_layer.update()

